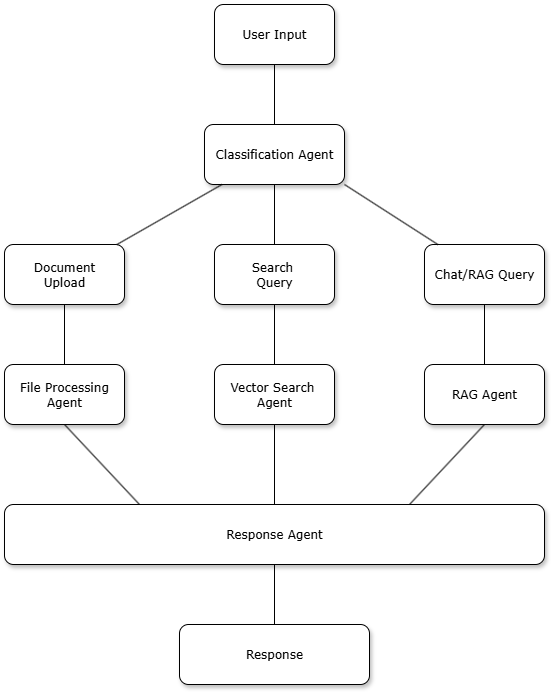

The diagram above was exported from draw.io. Its source (the exported page's mxGraphModel, read from the mxfile embedded in the PNG):
<mxGraphModel dx="1430" dy="854" grid="1" gridSize="10" guides="1" tooltips="1" connect="1" arrows="1" fold="1" page="1" pageScale="1" pageWidth="1169" pageHeight="827" background="#ffffff" math="0" shadow="0">
  <root>
    <mxCell id="0" />
    <mxCell id="1" parent="0" />
    <mxCell id="62893188c0fa7362-1" value="User Input" style="whiteSpace=wrap;html=1;rounded=1;shadow=1;labelBackgroundColor=none;strokeWidth=1;fontFamily=Verdana;fontSize=12;align=center;" parent="1" vertex="1">
      <mxGeometry x="610" y="50" width="120" height="60" as="geometry" />
    </mxCell>
    <mxCell id="62893188c0fa7362-2" value="&lt;span&gt;Classification Agent&lt;/span&gt;" style="whiteSpace=wrap;html=1;rounded=1;shadow=1;labelBackgroundColor=none;strokeWidth=1;fontFamily=Verdana;fontSize=12;align=center;" parent="1" vertex="1">
      <mxGeometry x="600" y="170" width="140" height="60" as="geometry" />
    </mxCell>
    <mxCell id="62893188c0fa7362-5" value="" style="rounded=0;html=1;labelBackgroundColor=none;startArrow=none;startFill=0;startSize=5;endArrow=none;endFill=0;endSize=5;jettySize=auto;orthogonalLoop=1;strokeWidth=1;fontFamily=Verdana;fontSize=12" parent="1" source="62893188c0fa7362-1" target="62893188c0fa7362-2" edge="1">
      <mxGeometry x="-0.359" y="-11" relative="1" as="geometry">
        <mxPoint as="offset" />
      </mxGeometry>
    </mxCell>
    <mxCell id="62893188c0fa7362-8" value="&lt;span&gt;Document&lt;/span&gt;&lt;div&gt;&lt;span&gt;Upload&lt;/span&gt;&lt;/div&gt;" style="whiteSpace=wrap;html=1;rounded=1;shadow=1;labelBackgroundColor=none;strokeWidth=1;fontFamily=Verdana;fontSize=12;align=center;" parent="1" vertex="1">
      <mxGeometry x="400" y="290" width="120" height="60" as="geometry" />
    </mxCell>
    <mxCell id="62893188c0fa7362-9" value="&lt;span&gt;Search&amp;nbsp;&lt;/span&gt;&lt;div&gt;&lt;span&gt;Query&lt;/span&gt;&lt;/div&gt;" style="whiteSpace=wrap;html=1;rounded=1;shadow=1;labelBackgroundColor=none;strokeWidth=1;fontFamily=Verdana;fontSize=12;align=center;" parent="1" vertex="1">
      <mxGeometry x="610" y="290" width="120" height="60" as="geometry" />
    </mxCell>
    <mxCell id="62893188c0fa7362-14" value="" style="rounded=0;html=1;labelBackgroundColor=none;startArrow=none;startFill=0;startSize=5;endArrow=none;endFill=0;endSize=5;jettySize=auto;orthogonalLoop=1;strokeWidth=1;fontFamily=Verdana;fontSize=12" parent="1" source="62893188c0fa7362-2" target="62893188c0fa7362-8" edge="1">
      <mxGeometry x="-0.2" y="-14" relative="1" as="geometry">
        <mxPoint as="offset" />
      </mxGeometry>
    </mxCell>
    <mxCell id="62893188c0fa7362-15" value="" style="rounded=0;html=1;labelBackgroundColor=none;startArrow=none;startFill=0;startSize=5;endArrow=none;endFill=0;endSize=5;jettySize=auto;orthogonalLoop=1;strokeWidth=1;fontFamily=Verdana;fontSize=12" parent="1" source="62893188c0fa7362-2" target="62893188c0fa7362-9" edge="1">
      <mxGeometry x="-0.2" y="14" relative="1" as="geometry">
        <mxPoint as="offset" />
      </mxGeometry>
    </mxCell>
    <mxCell id="62893188c0fa7362-20" value="File Processing&lt;div&gt;Agent&lt;/div&gt;" style="whiteSpace=wrap;html=1;rounded=1;shadow=1;labelBackgroundColor=none;strokeWidth=1;fontFamily=Verdana;fontSize=12;align=center;strokeColor=default;verticalAlign=middle;fontColor=default;fillColor=default;" parent="1" vertex="1">
      <mxGeometry x="400" y="410" width="120" height="60" as="geometry" />
    </mxCell>
    <mxCell id="62893188c0fa7362-21" value="&lt;span&gt;Response Agent&lt;/span&gt;" style="whiteSpace=wrap;html=1;rounded=1;shadow=1;labelBackgroundColor=none;strokeWidth=1;fontFamily=Verdana;fontSize=12;align=center;strokeColor=default;verticalAlign=middle;fontColor=default;fillColor=default;" parent="1" vertex="1">
      <mxGeometry x="400" y="550" width="540" height="60" as="geometry" />
    </mxCell>
    <mxCell id="62893188c0fa7362-22" value="&lt;span&gt;Vector Search&amp;nbsp;&lt;br&gt;Agent&lt;/span&gt;" style="whiteSpace=wrap;html=1;rounded=1;shadow=1;labelBackgroundColor=none;strokeWidth=1;fontFamily=Verdana;fontSize=12;align=center;strokeColor=default;verticalAlign=middle;fontColor=default;fillColor=default;" parent="1" vertex="1">
      <mxGeometry x="610" y="410" width="120" height="60" as="geometry" />
    </mxCell>
    <mxCell id="62893188c0fa7362-23" value="&lt;span&gt;RAG Agent&lt;/span&gt;" style="whiteSpace=wrap;html=1;rounded=1;shadow=1;labelBackgroundColor=none;strokeWidth=1;fontFamily=Verdana;fontSize=12;align=center;strokeColor=default;verticalAlign=middle;fontColor=default;fillColor=default;" parent="1" vertex="1">
      <mxGeometry x="820" y="410" width="120" height="60" as="geometry" />
    </mxCell>
    <mxCell id="62893188c0fa7362-24" value="" style="rounded=0;html=1;labelBackgroundColor=none;startArrow=none;startFill=0;startSize=5;endArrow=none;endFill=0;endSize=5;jettySize=auto;orthogonalLoop=1;strokeWidth=1;fontFamily=Verdana;fontSize=12;exitX=0.5;exitY=1;exitDx=0;exitDy=0;" parent="1" source="62893188c0fa7362-8" target="62893188c0fa7362-20" edge="1">
      <mxGeometry x="0.1373" y="-16" relative="1" as="geometry">
        <mxPoint as="offset" />
        <mxPoint x="194.28571428571422" y="455" as="sourcePoint" />
      </mxGeometry>
    </mxCell>
    <mxCell id="62893188c0fa7362-26" value="" style="rounded=0;html=1;labelBackgroundColor=none;startArrow=none;startFill=0;startSize=5;endArrow=none;endFill=0;endSize=5;jettySize=auto;orthogonalLoop=1;strokeWidth=1;fontFamily=Verdana;fontSize=12;exitX=0.5;exitY=1;exitDx=0;exitDy=0;" parent="1" source="62893188c0fa7362-9" target="62893188c0fa7362-22" edge="1">
      <mxGeometry x="0.0033" y="-12" relative="1" as="geometry">
        <mxPoint as="offset" />
        <mxPoint x="527.1428571428571" y="455" as="sourcePoint" />
      </mxGeometry>
    </mxCell>
    <mxCell id="62893188c0fa7362-27" value="" style="rounded=0;html=1;labelBackgroundColor=none;startArrow=none;startFill=0;startSize=5;endArrow=none;endFill=0;endSize=5;jettySize=auto;orthogonalLoop=1;strokeWidth=1;fontFamily=Verdana;fontSize=12;exitX=0.5;exitY=1;exitDx=0;exitDy=0;" parent="1" source="be2yGqDQrGFZiMU13g9B-1" target="62893188c0fa7362-23" edge="1">
      <mxGeometry x="0.1373" y="16" relative="1" as="geometry">
        <mxPoint as="offset" />
        <mxPoint x="800" y="430" as="sourcePoint" />
      </mxGeometry>
    </mxCell>
    <mxCell id="be2yGqDQrGFZiMU13g9B-1" value="Chat/RAG Query" style="whiteSpace=wrap;html=1;rounded=1;shadow=1;labelBackgroundColor=none;strokeWidth=1;fontFamily=Verdana;fontSize=12;align=center;" vertex="1" parent="1">
      <mxGeometry x="820" y="290" width="120" height="60" as="geometry" />
    </mxCell>
    <mxCell id="be2yGqDQrGFZiMU13g9B-2" value="" style="rounded=0;html=1;labelBackgroundColor=none;startArrow=none;startFill=0;startSize=5;endArrow=none;endFill=0;endSize=5;jettySize=auto;orthogonalLoop=1;strokeWidth=1;fontFamily=Verdana;fontSize=12;exitX=1;exitY=1;exitDx=0;exitDy=0;" edge="1" parent="1" target="be2yGqDQrGFZiMU13g9B-1" source="62893188c0fa7362-2">
      <mxGeometry x="-0.2" y="14" relative="1" as="geometry">
        <mxPoint as="offset" />
        <mxPoint x="860" y="230" as="sourcePoint" />
      </mxGeometry>
    </mxCell>
    <mxCell id="be2yGqDQrGFZiMU13g9B-3" value="" style="rounded=0;html=1;labelBackgroundColor=none;startArrow=none;startFill=0;startSize=5;endArrow=none;endFill=0;endSize=5;jettySize=auto;orthogonalLoop=1;strokeWidth=1;fontFamily=Verdana;fontSize=12;exitX=0.5;exitY=1;exitDx=0;exitDy=0;entryX=0.25;entryY=0;entryDx=0;entryDy=0;" edge="1" parent="1" source="62893188c0fa7362-20" target="62893188c0fa7362-21">
      <mxGeometry x="-0.2" y="-14" relative="1" as="geometry">
        <mxPoint as="offset" />
        <mxPoint x="615" y="470" as="sourcePoint" />
        <mxPoint x="510" y="530" as="targetPoint" />
      </mxGeometry>
    </mxCell>
    <mxCell id="be2yGqDQrGFZiMU13g9B-4" value="" style="rounded=0;html=1;labelBackgroundColor=none;startArrow=none;startFill=0;startSize=5;endArrow=none;endFill=0;endSize=5;jettySize=auto;orthogonalLoop=1;strokeWidth=1;fontFamily=Verdana;fontSize=12;entryX=0.5;entryY=0;entryDx=0;entryDy=0;exitX=0.5;exitY=1;exitDx=0;exitDy=0;" edge="1" parent="1" source="62893188c0fa7362-22" target="62893188c0fa7362-21">
      <mxGeometry x="-0.2" y="14" relative="1" as="geometry">
        <mxPoint as="offset" />
        <mxPoint x="667" y="470" as="sourcePoint" />
        <mxPoint x="667" y="530" as="targetPoint" />
      </mxGeometry>
    </mxCell>
    <mxCell id="be2yGqDQrGFZiMU13g9B-5" value="" style="rounded=0;html=1;labelBackgroundColor=none;startArrow=none;startFill=0;startSize=5;endArrow=none;endFill=0;endSize=5;jettySize=auto;orthogonalLoop=1;strokeWidth=1;fontFamily=Verdana;fontSize=12;exitX=0.5;exitY=1;exitDx=0;exitDy=0;entryX=0.75;entryY=0;entryDx=0;entryDy=0;" edge="1" parent="1" source="62893188c0fa7362-23" target="62893188c0fa7362-21">
      <mxGeometry x="-0.2" y="14" relative="1" as="geometry">
        <mxPoint as="offset" />
        <mxPoint x="737" y="470" as="sourcePoint" />
        <mxPoint x="830" y="530" as="targetPoint" />
      </mxGeometry>
    </mxCell>
    <mxCell id="be2yGqDQrGFZiMU13g9B-6" value="&lt;span&gt;Response&lt;/span&gt;" style="whiteSpace=wrap;html=1;rounded=1;shadow=1;labelBackgroundColor=none;strokeWidth=1;fontFamily=Verdana;fontSize=12;align=center;strokeColor=default;verticalAlign=middle;fontColor=default;fillColor=default;" vertex="1" parent="1">
      <mxGeometry x="575" y="670" width="190" height="60" as="geometry" />
    </mxCell>
    <mxCell id="be2yGqDQrGFZiMU13g9B-7" value="" style="rounded=0;html=1;labelBackgroundColor=none;startArrow=none;startFill=0;startSize=5;endArrow=none;endFill=0;endSize=5;jettySize=auto;orthogonalLoop=1;strokeWidth=1;fontFamily=Verdana;fontSize=12;exitX=0.5;exitY=1;exitDx=0;exitDy=0;entryX=0.5;entryY=0;entryDx=0;entryDy=0;" edge="1" parent="1" source="62893188c0fa7362-21" target="be2yGqDQrGFZiMU13g9B-6">
      <mxGeometry x="-0.2" y="14" relative="1" as="geometry">
        <mxPoint as="offset" />
        <mxPoint x="689.41" y="620" as="sourcePoint" />
        <mxPoint x="730" y="650" as="targetPoint" />
      </mxGeometry>
    </mxCell>
  </root>
</mxGraphModel>